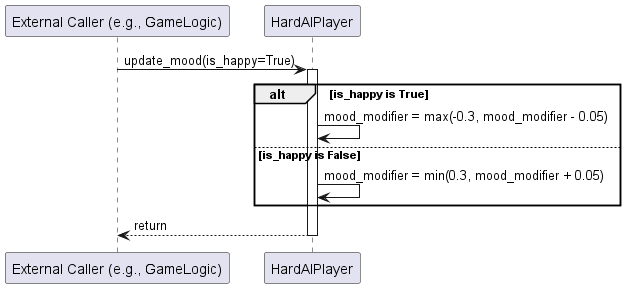

The diagram above was rendered by PlantUML. Its source (embedded in the PNG):
@startuml
participant "External Caller (e.g., GameLogic)" as Caller
participant "HardAIPlayer" as HardAI

Caller -> HardAI : update_mood(is_happy=True)
activate HardAI
alt is_happy is True
    HardAI -> HardAI : mood_modifier = max(-0.3, mood_modifier - 0.05)
else is_happy is False
    HardAI -> HardAI : mood_modifier = min(0.3, mood_modifier + 0.05)
end
HardAI --> Caller : return
deactivate HardAI
@enduml